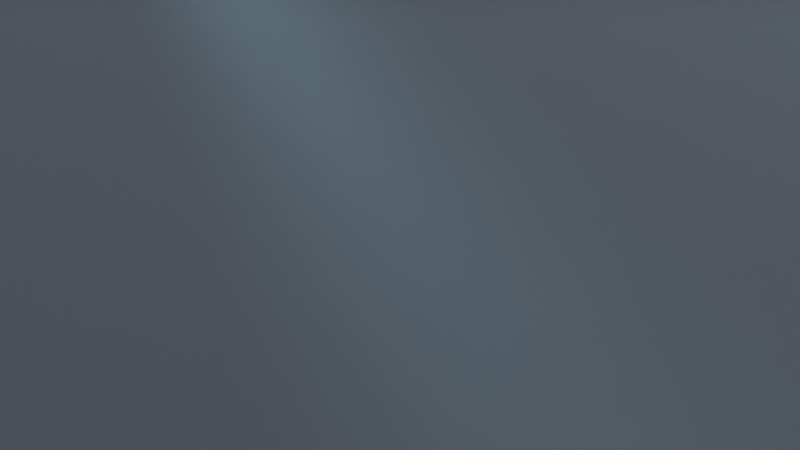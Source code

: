# Source: background.blend  (saved by Blender 2.92.15; exported with 4.5.12 LTS)
import bpy
from mathutils import Matrix  # noqa: F401  (used for matrix-valued properties, if any)

bpy.ops.wm.read_factory_settings(use_empty=True)
scene = bpy.context.scene
scene.name = 'Scene'

# ---- collections
col_collection = bpy.data.collections.new('Collection'); scene.collection.children.link(col_collection)

# ---- materials (node trees are filled in below, after node groups)
mat_material = bpy.data.materials.new('Material')
mat_material.alpha_threshold = 0.0
mat_material.use_transparent_shadow = False
mat_material.line_color = (0.0, 0.0, 0.0, 1.0)
mat_material_001 = bpy.data.materials.new('Material.001')
mat_material_001.use_transparent_shadow = False

# ---- material node trees
mat_material.use_nodes = True; mat_material.node_tree.nodes.clear()
_N = mat_material.node_tree.nodes; _L = mat_material.node_tree.links
n0 = _N.new('ShaderNodeOutputMaterial'); n0.name = 'Material Output'; n0.location = (300, 300)
n1 = _N.new('ShaderNodeVolumePrincipled'); n1.name = 'Principled Volume'; n1.location = (10, 275)
n1.inputs[0].default_value = (0.564, 0.7401, 1.0, 1.0)
n1.inputs[2].default_value = 0.1
_L.new(n1.outputs[0], n0.inputs[1])
n0.is_active_output = True
mat_material_001.use_nodes = True; mat_material_001.node_tree.nodes.clear()
_N = mat_material_001.node_tree.nodes; _L = mat_material_001.node_tree.links
n0 = _N.new('ShaderNodeBsdfPrincipled'); n0.name = 'Principled BSDF'; n0.location = (10, 300)
n0.distribution = 'GGX'
n0.subsurface_method = 'BURLEY'
n0.inputs[3].default_value = 1.45
n0.inputs[27].default_value = (0.0376, 0.0376, 0.0376, 1.0)
n0.inputs[28].default_value = 1.0
n1 = _N.new('ShaderNodeOutputMaterial'); n1.name = 'Material Output'; n1.location = (300, 300)
_L.new(n0.outputs[0], n1.inputs[0])
n1.is_active_output = True

# ---- world
world_world = bpy.data.worlds.new('World'); scene.world = world_world
world_world.use_nodes = True; world_world.node_tree.nodes.clear()
_N = world_world.node_tree.nodes; _L = world_world.node_tree.links
n0 = _N.new('ShaderNodeOutputWorld'); n0.name = 'World Output'; n0.location = (300, 300)
n1 = _N.new('ShaderNodeBackground'); n1.name = 'Background'; n1.location = (10, 300)
n1.inputs[0].default_value = (0.05088, 0.05088, 0.05088, 1.0)
_L.new(n1.outputs[0], n0.inputs[0])
n0.is_active_output = True
world_world.color = (0.05088, 0.05088, 0.05088)
world_world.use_sun_shadow = False
world_world.sun_shadow_jitter_overblur = 0.0

# ---- cameras
cam_camera = bpy.data.cameras.new('Camera')
cam_camera.clip_end = 100.0
cam_camera.ortho_scale = 7.314
cam_camera.dof.use_dof = True
cam_camera.dof.focus_distance = 10.53
cam_camera.dof.aperture_fstop = 0.8

# ---- lights
light_light = bpy.data.lights.new('Light', 'POINT')
light_light.transmission_factor = 0.0
light_light.energy = 1000.0
light_light.shadow_soft_size = 0.1
light_light.shadow_maximum_resolution = 0.006
light_light.use_absolute_resolution = True
light_spot = bpy.data.lights.new('Spot', 'SPOT')
light_spot.color = (0.5349, 1.0, 0.9428)
light_spot.transmission_factor = 0.0
light_spot.energy = 1000.0
light_spot.shadow_soft_size = 0.25
light_spot.shadow_maximum_resolution = 0.006
light_spot.use_absolute_resolution = True
light_spot.spot_size = 0.2109

# ---- meshes
me_cube = bpy.data.meshes.new('Cube')
me_cube.from_pydata([(1.0, 1.0, 0.3553), (1.0, 1.0, -1.0), (1.0, -1.0, 0.3553), (1.0, -1.0, -1.0), (-1.0, 1.0, 0.3553), (-1.0, 1.0, -1.0), (-1.0, -1.0, 0.3553), (-1.0, -1.0, -1.0)], [], [(0, 4, 6, 2), (3, 2, 6, 7), (7, 6, 4, 5), (5, 1, 3, 7), (1, 0, 2, 3), (5, 4, 0, 1)])
_uv = me_cube.uv_layers.new(name='UVMap')
_uv.uv.foreach_set('vector', [0.625, 0.5, 0.875, 0.5, 0.875, 0.75, 0.625, 0.75, 0.375, 0.75, 0.625, 0.75, 0.625, 1.0, 0.375, 1.0, 0.375, 0.0, 0.625, 0.0, 0.625, 0.25, 0.375, 0.25, 0.125, 0.5, 0.375, 0.5, 0.375, 0.75, 0.125, 0.75, 0.375, 0.5, 0.625, 0.5, 0.625, 0.75, 0.375, 0.75, 0.375, 0.25, 0.625, 0.25, 0.625, 0.5, 0.375, 0.5])
me_cube.materials.append(mat_material)
me_cube.use_remesh_preserve_volume = False
me_cube.use_remesh_preserve_attributes = False
me_cube.use_mirror_vertex_groups = False
me_cube.update()
me_icosphere_001 = bpy.data.meshes.new('Icosphere.001')
me_icosphere_001.from_pydata([(0.1347, -2.815e-08, -0.7905), (0.7236, -0.1392, -0.4472), (-0.2764, -0.8506, -0.4472), (-0.8944, 0.0, -0.4472), (-0.2764, 0.8506, -0.4472), (0.7236, 0.5257, -0.4472), (0.2764, -0.8506, 0.4472), (-0.4808, -0.51, 0.2931), (-0.7236, 0.5257, 0.4472), (0.3939, 0.6889, 0.4472), (0.8944, 0.0, 0.4472), (0.0, 0.0, 1.0)], [], [(0, 1, 2), (1, 0, 5), (0, 2, 3), (0, 3, 4), (0, 4, 5), (1, 5, 10), (2, 1, 6), (3, 2, 7), (4, 3, 8), (5, 4, 9), (1, 10, 6), (2, 6, 7), (3, 7, 8), (4, 8, 9), (5, 9, 10), (6, 10, 11), (7, 6, 11), (8, 7, 11), (9, 8, 11), (10, 9, 11)])
_uv = me_icosphere_001.uv_layers.new(name='UVMap')
_uv.uv.foreach_set('vector', [0.8182, 0.0, 0.6604, 0.1575, 0.9091, 0.1575, 0.6604, 0.1575, 0.6364, 0.0, 0.5455, 0.1575, 0.09091, 0.0, 0.0, 0.1575, 0.1818, 0.1575, 0.2727, 0.0, 0.1818, 0.1575, 0.3636, 0.1575, 0.4545, 0.0, 0.3636, 0.1575, 0.5455, 0.1575, 0.6604, 0.1575, 0.5455, 0.1575, 0.6364, 0.3149, 0.9091, 0.1575, 0.6604, 0.1575, 0.8182, 0.3149, 0.1818, 0.1575, 0.0, 0.1575, 0.09091, 0.3149, 0.3636, 0.1575, 0.1818, 0.1575, 0.2727, 0.3149, 0.5455, 0.1575, 0.3636, 0.1575, 0.4891, 0.3149, 0.6604, 0.1575, 0.6364, 0.3149, 0.8182, 0.3149, 0.9091, 0.1575, 0.8182, 0.3149, 1.0, 0.3149, 0.1818, 0.1575, 0.09091, 0.3149, 0.2727, 0.3149, 0.3636, 0.1575, 0.2727, 0.3149, 0.4891, 0.3149, 0.5455, 0.1575, 0.4891, 0.3149, 0.6364, 0.3149, 0.8182, 0.3149, 0.6364, 0.3149, 0.7273, 0.4724, 1.0, 0.3149, 0.8182, 0.3149, 0.9091, 0.4724, 0.2727, 0.3149, 0.09091, 0.3149, 0.1818, 0.4724, 0.4891, 0.3149, 0.2727, 0.3149, 0.3636, 0.4724, 0.6364, 0.3149, 0.4891, 0.3149, 0.5455, 0.4724])
me_icosphere_001.materials.append(mat_material_001)
me_icosphere_001.use_remesh_fix_poles = True
me_icosphere_001.use_remesh_preserve_attributes = False
me_icosphere_001.use_mirror_vertex_groups = False
me_icosphere_001.update()

# ---- objects
ob_cube = bpy.data.objects.new('Cube', me_cube)
ob_light = bpy.data.objects.new('Light', light_light)
ob_camera = bpy.data.objects.new('Camera', cam_camera)
ob_spot = bpy.data.objects.new('Spot', light_spot)
ob_empty = bpy.data.objects.new('Empty', None)
ob_icosphere = bpy.data.objects.new('Icosphere', me_icosphere_001)

# ---- transforms, parenting, visibility, modifiers, constraints
ob_cube.location = (0.1603, -1.41, 0.0)
ob_cube.scale = (2.862, 2.862, 2.862)
ob_cube.lock_rotations_4d = False
ob_cube.empty_display_type = 'ARROWS'
ob_cube.lineart.crease_threshold = 0.0
_m = ob_cube.modifiers.new('ParticleSettings', 'PARTICLE_SYSTEM')
ob_light.location = (4.076, 1.005, 5.904)
ob_light.rotation_euler = (0.6503, 0.05522, 1.866)
ob_light.lock_rotations_4d = False
ob_light.empty_display_type = 'ARROWS'
ob_light.color = (0.0, 0.0, 0.0, 0.0)
ob_light.lineart.crease_threshold = 0.0
ob_camera.location = (0.0, -4.126, 0.0)
ob_camera.rotation_euler = (1.571, 0.0, 0.0)
ob_camera.lock_rotations_4d = False
ob_camera.empty_display_type = 'ARROWS'
ob_camera.color = (0.0, 0.0, 0.0, 0.0)
ob_camera.display_type = 'WIRE'
ob_camera.lineart.crease_threshold = 0.0
ob_spot.location = (-1.239, 0.9051, 1.861)
ob_spot.rotation_euler = (-0.7892, -0.5255, 0.08051)
ob_spot.scale = (0.4615, 0.4615, 0.4615)
ob_spot.lineart.crease_threshold = 0.0
ob_empty.location = (0.5326, -0.6584, -0.2326)
ob_empty.lineart.crease_threshold = 0.0
ob_icosphere.location = (0.0, 0.0, 3.378)
ob_icosphere.scale = (0.07886, 0.07886, 0.07886)
ob_icosphere.lineart.crease_threshold = 0.0
cam_camera.dof.focus_object = ob_empty

# ---- collection membership
col_collection.objects.link(ob_cube)
col_collection.objects.link(ob_light)
col_collection.objects.link(ob_camera)
col_collection.objects.link(ob_spot)
col_collection.objects.link(ob_empty)
col_collection.objects.link(ob_icosphere)

# ---- scene / render settings (as saved in the file)
scene.camera = ob_camera
scene.frame_start = 1; scene.frame_end = 250; scene.frame_set(1)
scene.render.engine = 'BLENDER_EEVEE_NEXT'
scene.cycles.use_denoising = False
scene.cycles.samples = 128
scene.cycles.sampling_pattern = 'TABULATED_SOBOL'
scene.cycles.use_adaptive_sampling = False
scene.cycles.use_light_tree = False
scene.eevee.use_gtao = True
scene.eevee.bokeh_max_size = 100.1
scene.view_settings.view_transform = 'Filmic'
bpy.context.view_layer.update()
